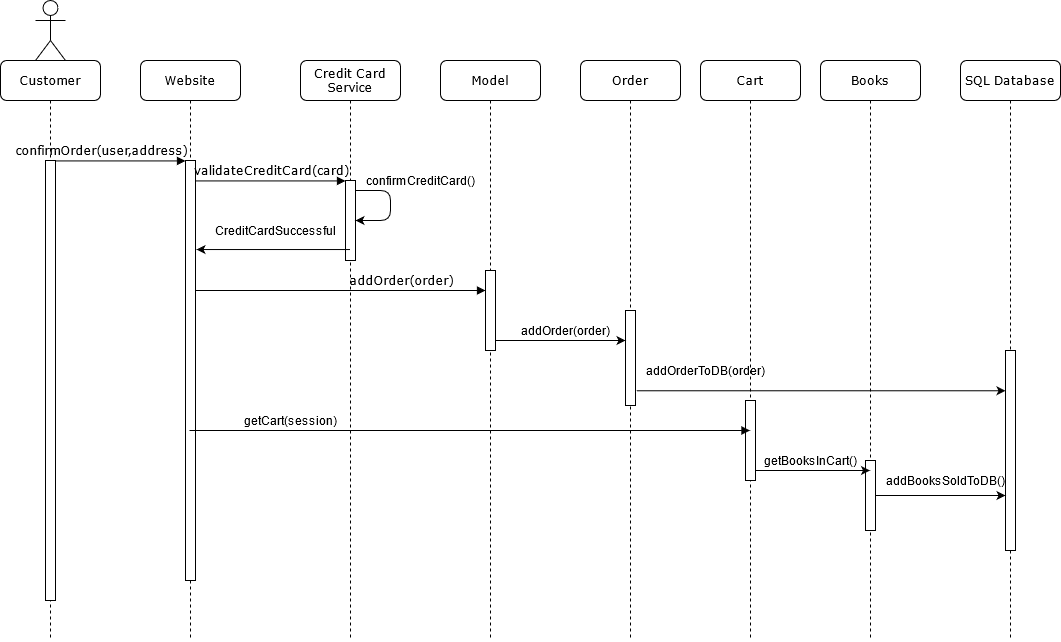

The diagram above was exported from draw.io. Its source (the exported page's mxGraphModel, read from the mxfile embedded in the PNG):
<mxGraphModel dx="1483" dy="781" grid="1" gridSize="10" guides="1" tooltips="1" connect="1" arrows="1" fold="1" page="1" pageScale="1" pageWidth="1100" pageHeight="850" background="#ffffff" math="0" shadow="0">
  <root>
    <mxCell id="0" />
    <mxCell id="1" parent="0" />
    <mxCell id="7baba1c4bc27f4b0-2" value="Website" style="shape=umlLifeline;perimeter=lifelinePerimeter;whiteSpace=wrap;html=1;container=1;collapsible=0;recursiveResize=0;outlineConnect=0;rounded=1;shadow=0;comic=0;labelBackgroundColor=none;strokeWidth=1;fontFamily=Verdana;fontSize=12;align=center;" parent="1" vertex="1">
      <mxGeometry x="240" y="80" width="100" height="580" as="geometry" />
    </mxCell>
    <mxCell id="7baba1c4bc27f4b0-10" value="" style="html=1;points=[];perimeter=orthogonalPerimeter;rounded=0;shadow=0;comic=0;labelBackgroundColor=none;strokeWidth=1;fontFamily=Verdana;fontSize=12;align=center;" parent="7baba1c4bc27f4b0-2" vertex="1">
      <mxGeometry x="45" y="100" width="10" height="420" as="geometry" />
    </mxCell>
    <mxCell id="7baba1c4bc27f4b0-3" value="Credit Card Service" style="shape=umlLifeline;perimeter=lifelinePerimeter;whiteSpace=wrap;html=1;container=1;collapsible=0;recursiveResize=0;outlineConnect=0;rounded=1;shadow=0;comic=0;labelBackgroundColor=none;strokeWidth=1;fontFamily=Verdana;fontSize=12;align=center;" parent="1" vertex="1">
      <mxGeometry x="400" y="80" width="100" height="580" as="geometry" />
    </mxCell>
    <mxCell id="7baba1c4bc27f4b0-13" value="" style="html=1;points=[];perimeter=orthogonalPerimeter;rounded=0;shadow=0;comic=0;labelBackgroundColor=none;strokeWidth=1;fontFamily=Verdana;fontSize=12;align=center;" parent="7baba1c4bc27f4b0-3" vertex="1">
      <mxGeometry x="45" y="120" width="10" height="80" as="geometry" />
    </mxCell>
    <mxCell id="cHaT8wAgzl7JuPuCvw42-6" value="" style="endArrow=classic;html=1;" edge="1" parent="7baba1c4bc27f4b0-3" source="7baba1c4bc27f4b0-13" target="7baba1c4bc27f4b0-13">
      <mxGeometry width="50" height="50" relative="1" as="geometry">
        <mxPoint x="200" y="180" as="sourcePoint" />
        <mxPoint x="250" y="130" as="targetPoint" />
        <Array as="points">
          <mxPoint x="90" y="130" />
          <mxPoint x="90" y="160" />
        </Array>
      </mxGeometry>
    </mxCell>
    <mxCell id="7baba1c4bc27f4b0-8" value="Customer" style="shape=umlLifeline;perimeter=lifelinePerimeter;whiteSpace=wrap;html=1;container=1;collapsible=0;recursiveResize=0;outlineConnect=0;rounded=1;shadow=0;comic=0;labelBackgroundColor=none;strokeWidth=1;fontFamily=Verdana;fontSize=12;align=center;" parent="1" vertex="1">
      <mxGeometry x="100" y="80" width="100" height="580" as="geometry" />
    </mxCell>
    <mxCell id="7baba1c4bc27f4b0-9" value="" style="html=1;points=[];perimeter=orthogonalPerimeter;rounded=0;shadow=0;comic=0;labelBackgroundColor=none;strokeWidth=1;fontFamily=Verdana;fontSize=12;align=center;" parent="7baba1c4bc27f4b0-8" vertex="1">
      <mxGeometry x="45" y="100" width="10" height="440" as="geometry" />
    </mxCell>
    <mxCell id="7baba1c4bc27f4b0-23" value="addOrder(order)" style="html=1;verticalAlign=bottom;endArrow=block;labelBackgroundColor=none;fontFamily=Verdana;fontSize=12;" parent="1" source="7baba1c4bc27f4b0-10" edge="1" target="cHaT8wAgzl7JuPuCvw42-10">
      <mxGeometry x="0.4138" relative="1" as="geometry">
        <mxPoint x="290" y="260" as="sourcePoint" />
        <mxPoint x="585" y="440.0000000000001" as="targetPoint" />
        <Array as="points">
          <mxPoint x="380" y="310" />
          <mxPoint x="430" y="310" />
        </Array>
        <mxPoint as="offset" />
      </mxGeometry>
    </mxCell>
    <mxCell id="7baba1c4bc27f4b0-11" value="confirmOrder(user,address)" style="html=1;verticalAlign=bottom;endArrow=block;entryX=0;entryY=0;labelBackgroundColor=none;fontFamily=Verdana;fontSize=12;edgeStyle=elbowEdgeStyle;elbow=vertical;" parent="1" source="7baba1c4bc27f4b0-9" target="7baba1c4bc27f4b0-10" edge="1">
      <mxGeometry x="-0.3077" relative="1" as="geometry">
        <mxPoint x="220" y="190" as="sourcePoint" />
        <mxPoint as="offset" />
      </mxGeometry>
    </mxCell>
    <mxCell id="7baba1c4bc27f4b0-14" value="validateCreditCard(card)" style="html=1;verticalAlign=bottom;endArrow=block;entryX=0;entryY=0;labelBackgroundColor=none;fontFamily=Verdana;fontSize=12;edgeStyle=elbowEdgeStyle;elbow=vertical;" parent="1" source="7baba1c4bc27f4b0-10" target="7baba1c4bc27f4b0-13" edge="1">
      <mxGeometry relative="1" as="geometry">
        <mxPoint x="370" y="200" as="sourcePoint" />
      </mxGeometry>
    </mxCell>
    <mxCell id="uq1o2mYyScY4PbbKUi7C-4" value="Model" style="shape=umlLifeline;perimeter=lifelinePerimeter;whiteSpace=wrap;html=1;container=1;collapsible=0;recursiveResize=0;outlineConnect=0;rounded=1;shadow=0;comic=0;labelBackgroundColor=none;strokeWidth=1;fontFamily=Verdana;fontSize=12;align=center;" parent="1" vertex="1">
      <mxGeometry x="540" y="80" width="100" height="580" as="geometry" />
    </mxCell>
    <mxCell id="cHaT8wAgzl7JuPuCvw42-10" value="" style="html=1;points=[];perimeter=orthogonalPerimeter;rounded=0;shadow=0;comic=0;labelBackgroundColor=none;strokeWidth=1;fontFamily=Verdana;fontSize=12;align=center;" vertex="1" parent="uq1o2mYyScY4PbbKUi7C-4">
      <mxGeometry x="45" y="210" width="10" height="80" as="geometry" />
    </mxCell>
    <mxCell id="cHaT8wAgzl7JuPuCvw42-1" value="SQL Database" style="shape=umlLifeline;perimeter=lifelinePerimeter;whiteSpace=wrap;html=1;container=1;collapsible=0;recursiveResize=0;outlineConnect=0;rounded=1;shadow=0;comic=0;labelBackgroundColor=none;strokeWidth=1;fontFamily=Verdana;fontSize=12;align=center;" vertex="1" parent="1">
      <mxGeometry x="1060" y="80" width="100" height="580" as="geometry" />
    </mxCell>
    <mxCell id="cHaT8wAgzl7JuPuCvw42-14" value="" style="html=1;points=[];perimeter=orthogonalPerimeter;rounded=0;shadow=0;comic=0;labelBackgroundColor=none;strokeWidth=1;fontFamily=Verdana;fontSize=12;align=center;" vertex="1" parent="cHaT8wAgzl7JuPuCvw42-1">
      <mxGeometry x="45" y="290" width="10" height="200" as="geometry" />
    </mxCell>
    <mxCell id="cHaT8wAgzl7JuPuCvw42-3" value="Books" style="shape=umlLifeline;perimeter=lifelinePerimeter;whiteSpace=wrap;html=1;container=1;collapsible=0;recursiveResize=0;outlineConnect=0;rounded=1;shadow=0;comic=0;labelBackgroundColor=none;strokeWidth=1;fontFamily=Verdana;fontSize=12;align=center;" vertex="1" parent="1">
      <mxGeometry x="920" y="80" width="100" height="580" as="geometry" />
    </mxCell>
    <mxCell id="cHaT8wAgzl7JuPuCvw42-13" value="" style="html=1;points=[];perimeter=orthogonalPerimeter;rounded=0;shadow=0;comic=0;labelBackgroundColor=none;strokeWidth=1;fontFamily=Verdana;fontSize=12;align=center;" vertex="1" parent="cHaT8wAgzl7JuPuCvw42-3">
      <mxGeometry x="45" y="400" width="10" height="70" as="geometry" />
    </mxCell>
    <mxCell id="cHaT8wAgzl7JuPuCvw42-4" value="Order" style="shape=umlLifeline;perimeter=lifelinePerimeter;whiteSpace=wrap;html=1;container=1;collapsible=0;recursiveResize=0;outlineConnect=0;rounded=1;shadow=0;comic=0;labelBackgroundColor=none;strokeWidth=1;fontFamily=Verdana;fontSize=12;align=center;" vertex="1" parent="1">
      <mxGeometry x="680" y="80" width="100" height="580" as="geometry" />
    </mxCell>
    <mxCell id="cHaT8wAgzl7JuPuCvw42-11" value="" style="html=1;points=[];perimeter=orthogonalPerimeter;rounded=0;shadow=0;comic=0;labelBackgroundColor=none;strokeWidth=1;fontFamily=Verdana;fontSize=12;align=center;" vertex="1" parent="cHaT8wAgzl7JuPuCvw42-4">
      <mxGeometry x="45" y="250" width="10" height="95" as="geometry" />
    </mxCell>
    <mxCell id="cHaT8wAgzl7JuPuCvw42-5" value="Cart" style="shape=umlLifeline;perimeter=lifelinePerimeter;whiteSpace=wrap;html=1;container=1;collapsible=0;recursiveResize=0;outlineConnect=0;rounded=1;shadow=0;comic=0;labelBackgroundColor=none;strokeWidth=1;fontFamily=Verdana;fontSize=12;align=center;" vertex="1" parent="1">
      <mxGeometry x="800" y="80" width="100" height="580" as="geometry" />
    </mxCell>
    <mxCell id="cHaT8wAgzl7JuPuCvw42-12" value="" style="html=1;points=[];perimeter=orthogonalPerimeter;rounded=0;shadow=0;comic=0;labelBackgroundColor=none;strokeWidth=1;fontFamily=Verdana;fontSize=12;align=center;" vertex="1" parent="cHaT8wAgzl7JuPuCvw42-5">
      <mxGeometry x="45" y="340" width="10" height="80" as="geometry" />
    </mxCell>
    <mxCell id="cHaT8wAgzl7JuPuCvw42-7" value="" style="endArrow=classic;html=1;entryX=1.1;entryY=0.212;entryDx=0;entryDy=0;entryPerimeter=0;" edge="1" parent="1" source="7baba1c4bc27f4b0-3" target="7baba1c4bc27f4b0-10">
      <mxGeometry width="50" height="50" relative="1" as="geometry">
        <mxPoint x="600" y="260" as="sourcePoint" />
        <mxPoint x="650" y="210" as="targetPoint" />
      </mxGeometry>
    </mxCell>
    <mxCell id="cHaT8wAgzl7JuPuCvw42-8" value="confirmCreditCard()" style="text;html=1;align=center;verticalAlign=middle;resizable=0;points=[];autosize=1;strokeColor=none;" vertex="1" parent="1">
      <mxGeometry x="460" y="190" width="120" height="20" as="geometry" />
    </mxCell>
    <mxCell id="cHaT8wAgzl7JuPuCvw42-9" value="CreditCardSuccessful" style="text;html=1;align=center;verticalAlign=middle;resizable=0;points=[];autosize=1;strokeColor=none;" vertex="1" parent="1">
      <mxGeometry x="310" y="240" width="130" height="20" as="geometry" />
    </mxCell>
    <mxCell id="cHaT8wAgzl7JuPuCvw42-15" value="" style="endArrow=classic;html=1;" edge="1" parent="1" source="cHaT8wAgzl7JuPuCvw42-10" target="cHaT8wAgzl7JuPuCvw42-11">
      <mxGeometry width="50" height="50" relative="1" as="geometry">
        <mxPoint x="660" y="350" as="sourcePoint" />
        <mxPoint x="710" y="300" as="targetPoint" />
        <Array as="points">
          <mxPoint x="660" y="360" />
        </Array>
      </mxGeometry>
    </mxCell>
    <mxCell id="cHaT8wAgzl7JuPuCvw42-16" value="addOrder(order)" style="text;html=1;align=center;verticalAlign=middle;resizable=0;points=[];autosize=1;strokeColor=none;" vertex="1" parent="1">
      <mxGeometry x="615" y="340" width="100" height="20" as="geometry" />
    </mxCell>
    <mxCell id="cHaT8wAgzl7JuPuCvw42-17" value="" style="endArrow=classic;html=1;exitX=1.1;exitY=0.845;exitDx=0;exitDy=0;exitPerimeter=0;" edge="1" parent="1" source="cHaT8wAgzl7JuPuCvw42-11" target="cHaT8wAgzl7JuPuCvw42-14">
      <mxGeometry width="50" height="50" relative="1" as="geometry">
        <mxPoint x="660" y="350" as="sourcePoint" />
        <mxPoint x="710" y="300" as="targetPoint" />
      </mxGeometry>
    </mxCell>
    <mxCell id="cHaT8wAgzl7JuPuCvw42-18" value="addOrderToDB(order)" style="text;html=1;align=center;verticalAlign=middle;resizable=0;points=[];autosize=1;strokeColor=none;" vertex="1" parent="1">
      <mxGeometry x="740" y="380" width="130" height="20" as="geometry" />
    </mxCell>
    <mxCell id="cHaT8wAgzl7JuPuCvw42-19" value="" style="html=1;verticalAlign=bottom;endArrow=block;labelBackgroundColor=none;fontFamily=Verdana;fontSize=12;" edge="1" parent="1" target="cHaT8wAgzl7JuPuCvw42-5">
      <mxGeometry x="-0.1401" y="100" relative="1" as="geometry">
        <mxPoint x="289" y="450" as="sourcePoint" />
        <mxPoint x="580" y="451" as="targetPoint" />
        <Array as="points">
          <mxPoint x="374" y="450" />
          <mxPoint x="424" y="450" />
        </Array>
        <mxPoint as="offset" />
      </mxGeometry>
    </mxCell>
    <mxCell id="cHaT8wAgzl7JuPuCvw42-20" value="getCart(session)" style="text;html=1;align=center;verticalAlign=middle;resizable=0;points=[];autosize=1;strokeColor=none;" vertex="1" parent="1">
      <mxGeometry x="340" y="430" width="100" height="20" as="geometry" />
    </mxCell>
    <mxCell id="cHaT8wAgzl7JuPuCvw42-21" value="" style="endArrow=classic;html=1;" edge="1" parent="1" source="cHaT8wAgzl7JuPuCvw42-12" target="cHaT8wAgzl7JuPuCvw42-3">
      <mxGeometry width="50" height="50" relative="1" as="geometry">
        <mxPoint x="850" y="370" as="sourcePoint" />
        <mxPoint x="900" y="320" as="targetPoint" />
        <Array as="points">
          <mxPoint x="920" y="490" />
        </Array>
      </mxGeometry>
    </mxCell>
    <mxCell id="cHaT8wAgzl7JuPuCvw42-22" value="getBooksInCart()" style="text;html=1;align=center;verticalAlign=middle;resizable=0;points=[];autosize=1;strokeColor=none;" vertex="1" parent="1">
      <mxGeometry x="860" y="470" width="100" height="20" as="geometry" />
    </mxCell>
    <mxCell id="cHaT8wAgzl7JuPuCvw42-23" value="" style="endArrow=classic;html=1;" edge="1" parent="1" source="cHaT8wAgzl7JuPuCvw42-13" target="cHaT8wAgzl7JuPuCvw42-14">
      <mxGeometry width="50" height="50" relative="1" as="geometry">
        <mxPoint x="920" y="460" as="sourcePoint" />
        <mxPoint x="970" y="410" as="targetPoint" />
      </mxGeometry>
    </mxCell>
    <mxCell id="cHaT8wAgzl7JuPuCvw42-24" value="addBooksSoldToDB()" style="text;html=1;align=center;verticalAlign=middle;resizable=0;points=[];autosize=1;strokeColor=none;" vertex="1" parent="1">
      <mxGeometry x="980" y="490" width="130" height="20" as="geometry" />
    </mxCell>
    <mxCell id="cHaT8wAgzl7JuPuCvw42-25" value="" style="shape=umlActor;verticalLabelPosition=bottom;verticalAlign=top;html=1;outlineConnect=0;" vertex="1" parent="1">
      <mxGeometry x="135" y="20" width="30" height="60" as="geometry" />
    </mxCell>
  </root>
</mxGraphModel>